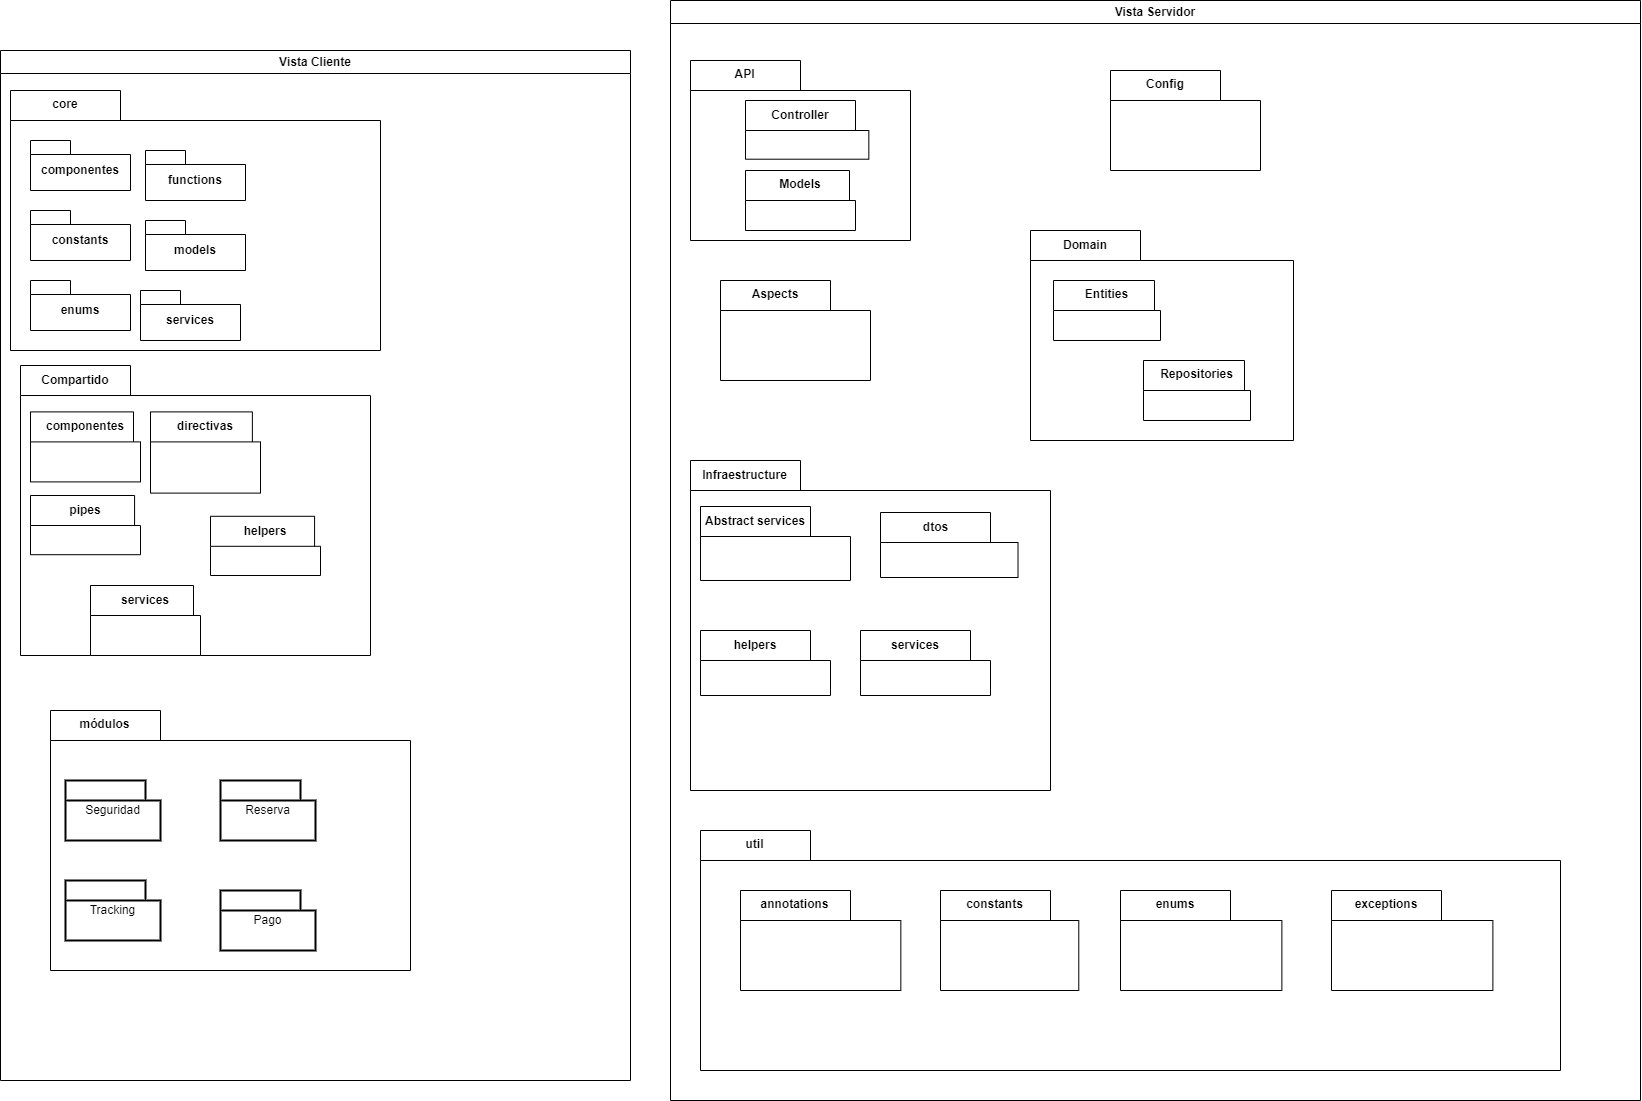

The diagram above was exported from draw.io. Its source (the exported page's mxGraphModel, read from the mxfile embedded in the PNG):
<mxGraphModel dx="1554" dy="1636" grid="1" gridSize="10" guides="1" tooltips="1" connect="1" arrows="1" fold="1" page="1" pageScale="1" pageWidth="827" pageHeight="1169" background="none" math="0" shadow="0">
  <root>
    <mxCell id="0" />
    <mxCell id="1" parent="0" />
    <mxCell id="NDNrAbnEiMjMiwXg7jx4-5" value="Vista Cliente" style="swimlane;whiteSpace=wrap;html=1;" vertex="1" parent="1">
      <mxGeometry x="-140" y="60" width="630" height="1030" as="geometry" />
    </mxCell>
    <mxCell id="NDNrAbnEiMjMiwXg7jx4-66" value="core" style="shape=folder;fontStyle=1;tabWidth=110;tabHeight=30;tabPosition=left;html=1;boundedLbl=1;labelInHeader=1;container=1;collapsible=0;whiteSpace=wrap;" vertex="1" parent="NDNrAbnEiMjMiwXg7jx4-5">
      <mxGeometry x="10" y="40" width="370" height="260" as="geometry" />
    </mxCell>
    <mxCell id="NDNrAbnEiMjMiwXg7jx4-67" value="" style="html=1;strokeColor=none;resizeWidth=1;resizeHeight=1;fillColor=none;part=1;connectable=0;allowArrows=0;deletable=0;whiteSpace=wrap;" vertex="1" parent="NDNrAbnEiMjMiwXg7jx4-66">
      <mxGeometry width="370" height="182" relative="1" as="geometry">
        <mxPoint y="30" as="offset" />
      </mxGeometry>
    </mxCell>
    <mxCell id="NDNrAbnEiMjMiwXg7jx4-70" value="componentes" style="shape=folder;fontStyle=1;spacingTop=10;tabWidth=40;tabHeight=14;tabPosition=left;html=1;whiteSpace=wrap;" vertex="1" parent="NDNrAbnEiMjMiwXg7jx4-66">
      <mxGeometry x="20" y="50" width="100" height="50" as="geometry" />
    </mxCell>
    <mxCell id="NDNrAbnEiMjMiwXg7jx4-71" value="constants" style="shape=folder;fontStyle=1;spacingTop=10;tabWidth=40;tabHeight=14;tabPosition=left;html=1;whiteSpace=wrap;" vertex="1" parent="NDNrAbnEiMjMiwXg7jx4-66">
      <mxGeometry x="20" y="120" width="100" height="50" as="geometry" />
    </mxCell>
    <mxCell id="NDNrAbnEiMjMiwXg7jx4-72" value="enums" style="shape=folder;fontStyle=1;spacingTop=10;tabWidth=40;tabHeight=14;tabPosition=left;html=1;whiteSpace=wrap;" vertex="1" parent="NDNrAbnEiMjMiwXg7jx4-66">
      <mxGeometry x="20" y="190" width="100" height="50" as="geometry" />
    </mxCell>
    <mxCell id="NDNrAbnEiMjMiwXg7jx4-73" value="functions" style="shape=folder;fontStyle=1;spacingTop=10;tabWidth=40;tabHeight=14;tabPosition=left;html=1;whiteSpace=wrap;" vertex="1" parent="NDNrAbnEiMjMiwXg7jx4-66">
      <mxGeometry x="135" y="60" width="100" height="50" as="geometry" />
    </mxCell>
    <mxCell id="NDNrAbnEiMjMiwXg7jx4-74" value="models" style="shape=folder;fontStyle=1;spacingTop=10;tabWidth=40;tabHeight=14;tabPosition=left;html=1;whiteSpace=wrap;" vertex="1" parent="NDNrAbnEiMjMiwXg7jx4-66">
      <mxGeometry x="135" y="130" width="100" height="50" as="geometry" />
    </mxCell>
    <mxCell id="NDNrAbnEiMjMiwXg7jx4-75" value="services" style="shape=folder;fontStyle=1;spacingTop=10;tabWidth=40;tabHeight=14;tabPosition=left;html=1;whiteSpace=wrap;" vertex="1" parent="NDNrAbnEiMjMiwXg7jx4-66">
      <mxGeometry x="130" y="200" width="100" height="50" as="geometry" />
    </mxCell>
    <mxCell id="NDNrAbnEiMjMiwXg7jx4-54" value="Compartido" style="shape=folder;fontStyle=1;tabWidth=110;tabHeight=30;tabPosition=left;html=1;boundedLbl=1;labelInHeader=1;container=1;collapsible=0;whiteSpace=wrap;" vertex="1" parent="NDNrAbnEiMjMiwXg7jx4-5">
      <mxGeometry x="20" y="315" width="350" height="290" as="geometry" />
    </mxCell>
    <mxCell id="NDNrAbnEiMjMiwXg7jx4-55" value="" style="html=1;strokeColor=none;resizeWidth=1;resizeHeight=1;fillColor=none;part=1;connectable=0;allowArrows=0;deletable=0;whiteSpace=wrap;" vertex="1" parent="NDNrAbnEiMjMiwXg7jx4-54">
      <mxGeometry width="350" height="203" relative="1" as="geometry">
        <mxPoint y="30" as="offset" />
      </mxGeometry>
    </mxCell>
    <mxCell id="NDNrAbnEiMjMiwXg7jx4-58" value="directivas" style="shape=folder;fontStyle=1;tabWidth=110;tabHeight=30;tabPosition=left;html=1;boundedLbl=1;labelInHeader=1;container=1;collapsible=0;whiteSpace=wrap;" vertex="1" parent="NDNrAbnEiMjMiwXg7jx4-54">
      <mxGeometry x="130" y="46.4" width="110" height="81.19999999999999" as="geometry" />
    </mxCell>
    <mxCell id="NDNrAbnEiMjMiwXg7jx4-59" value="" style="html=1;strokeColor=none;resizeWidth=1;resizeHeight=1;fillColor=none;part=1;connectable=0;allowArrows=0;deletable=0;whiteSpace=wrap;" vertex="1" parent="NDNrAbnEiMjMiwXg7jx4-58">
      <mxGeometry width="109.99999999999999" height="56.839999999999996" relative="1" as="geometry">
        <mxPoint y="30" as="offset" />
      </mxGeometry>
    </mxCell>
    <mxCell id="NDNrAbnEiMjMiwXg7jx4-60" value="pipes" style="shape=folder;fontStyle=1;tabWidth=110;tabHeight=30;tabPosition=left;html=1;boundedLbl=1;labelInHeader=1;container=1;collapsible=0;whiteSpace=wrap;" vertex="1" parent="NDNrAbnEiMjMiwXg7jx4-54">
      <mxGeometry x="10" y="130" width="110" height="59.2" as="geometry" />
    </mxCell>
    <mxCell id="NDNrAbnEiMjMiwXg7jx4-61" value="" style="html=1;strokeColor=none;resizeWidth=1;resizeHeight=1;fillColor=none;part=1;connectable=0;allowArrows=0;deletable=0;whiteSpace=wrap;" vertex="1" parent="NDNrAbnEiMjMiwXg7jx4-60">
      <mxGeometry width="109.99999999999999" height="41.440000000000005" relative="1" as="geometry">
        <mxPoint y="30" as="offset" />
      </mxGeometry>
    </mxCell>
    <mxCell id="NDNrAbnEiMjMiwXg7jx4-62" value="helpers" style="shape=folder;fontStyle=1;tabWidth=110;tabHeight=30;tabPosition=left;html=1;boundedLbl=1;labelInHeader=1;container=1;collapsible=0;whiteSpace=wrap;" vertex="1" parent="NDNrAbnEiMjMiwXg7jx4-54">
      <mxGeometry x="190" y="150.8" width="110" height="59.2" as="geometry" />
    </mxCell>
    <mxCell id="NDNrAbnEiMjMiwXg7jx4-63" value="" style="html=1;strokeColor=none;resizeWidth=1;resizeHeight=1;fillColor=none;part=1;connectable=0;allowArrows=0;deletable=0;whiteSpace=wrap;" vertex="1" parent="NDNrAbnEiMjMiwXg7jx4-62">
      <mxGeometry width="109.99999999999999" height="41.440000000000005" relative="1" as="geometry">
        <mxPoint y="30" as="offset" />
      </mxGeometry>
    </mxCell>
    <mxCell id="NDNrAbnEiMjMiwXg7jx4-64" value="services" style="shape=folder;fontStyle=1;tabWidth=110;tabHeight=30;tabPosition=left;html=1;boundedLbl=1;labelInHeader=1;container=1;collapsible=0;whiteSpace=wrap;" vertex="1" parent="NDNrAbnEiMjMiwXg7jx4-54">
      <mxGeometry x="70" y="220" width="110" height="70" as="geometry" />
    </mxCell>
    <mxCell id="NDNrAbnEiMjMiwXg7jx4-65" value="" style="html=1;strokeColor=none;resizeWidth=1;resizeHeight=1;fillColor=none;part=1;connectable=0;allowArrows=0;deletable=0;whiteSpace=wrap;" vertex="1" parent="NDNrAbnEiMjMiwXg7jx4-64">
      <mxGeometry width="109.99999999999999" height="49" relative="1" as="geometry">
        <mxPoint y="30" as="offset" />
      </mxGeometry>
    </mxCell>
    <mxCell id="NDNrAbnEiMjMiwXg7jx4-56" value="componentes" style="shape=folder;fontStyle=1;tabWidth=110;tabHeight=30;tabPosition=left;html=1;boundedLbl=1;labelInHeader=1;container=1;collapsible=0;whiteSpace=wrap;" vertex="1" parent="NDNrAbnEiMjMiwXg7jx4-54">
      <mxGeometry x="10" y="46.39999999999998" width="110" height="70" as="geometry" />
    </mxCell>
    <mxCell id="NDNrAbnEiMjMiwXg7jx4-57" value="" style="html=1;strokeColor=none;resizeWidth=1;resizeHeight=1;fillColor=none;part=1;connectable=0;allowArrows=0;deletable=0;whiteSpace=wrap;" vertex="1" parent="NDNrAbnEiMjMiwXg7jx4-56">
      <mxGeometry width="109.99999999999999" height="49" relative="1" as="geometry">
        <mxPoint y="30" as="offset" />
      </mxGeometry>
    </mxCell>
    <mxCell id="NDNrAbnEiMjMiwXg7jx4-76" value="módulos" style="shape=folder;fontStyle=1;tabWidth=110;tabHeight=30;tabPosition=left;html=1;boundedLbl=1;labelInHeader=1;container=1;collapsible=0;whiteSpace=wrap;" vertex="1" parent="NDNrAbnEiMjMiwXg7jx4-5">
      <mxGeometry x="50" y="660" width="360" height="260" as="geometry" />
    </mxCell>
    <mxCell id="NDNrAbnEiMjMiwXg7jx4-77" value="" style="html=1;strokeColor=none;resizeWidth=1;resizeHeight=1;fillColor=none;part=1;connectable=0;allowArrows=0;deletable=0;whiteSpace=wrap;" vertex="1" parent="NDNrAbnEiMjMiwXg7jx4-76">
      <mxGeometry width="360" height="182" relative="1" as="geometry">
        <mxPoint y="30" as="offset" />
      </mxGeometry>
    </mxCell>
    <mxCell id="NDNrAbnEiMjMiwXg7jx4-80" value="Seguridad" style="shape=folder;tabWidth=80;tabHeight=20;tabPosition=left;strokeWidth=2;html=1;whiteSpace=wrap;align=center;" vertex="1" parent="NDNrAbnEiMjMiwXg7jx4-76">
      <mxGeometry x="15" y="70" width="95" height="60" as="geometry" />
    </mxCell>
    <mxCell id="NDNrAbnEiMjMiwXg7jx4-81" value="Reserva" style="shape=folder;tabWidth=80;tabHeight=20;tabPosition=left;strokeWidth=2;html=1;whiteSpace=wrap;align=center;" vertex="1" parent="NDNrAbnEiMjMiwXg7jx4-76">
      <mxGeometry x="170" y="70" width="95" height="60" as="geometry" />
    </mxCell>
    <mxCell id="NDNrAbnEiMjMiwXg7jx4-82" value="Tracking" style="shape=folder;tabWidth=80;tabHeight=20;tabPosition=left;strokeWidth=2;html=1;whiteSpace=wrap;align=center;" vertex="1" parent="NDNrAbnEiMjMiwXg7jx4-76">
      <mxGeometry x="15" y="170" width="95" height="60" as="geometry" />
    </mxCell>
    <mxCell id="NDNrAbnEiMjMiwXg7jx4-83" value="Pago" style="shape=folder;tabWidth=80;tabHeight=20;tabPosition=left;strokeWidth=2;html=1;whiteSpace=wrap;align=center;" vertex="1" parent="NDNrAbnEiMjMiwXg7jx4-76">
      <mxGeometry x="170" y="180" width="95" height="60" as="geometry" />
    </mxCell>
    <mxCell id="NDNrAbnEiMjMiwXg7jx4-6" value="Vista Servidor" style="swimlane;whiteSpace=wrap;html=1;" vertex="1" parent="1">
      <mxGeometry x="530" y="10" width="970" height="1100" as="geometry" />
    </mxCell>
    <mxCell id="NDNrAbnEiMjMiwXg7jx4-7" value="API" style="shape=folder;fontStyle=1;tabWidth=110;tabHeight=30;tabPosition=left;html=1;boundedLbl=1;labelInHeader=1;container=1;collapsible=0;whiteSpace=wrap;" vertex="1" parent="NDNrAbnEiMjMiwXg7jx4-6">
      <mxGeometry x="20" y="60" width="220" height="180" as="geometry" />
    </mxCell>
    <mxCell id="NDNrAbnEiMjMiwXg7jx4-8" value="" style="html=1;strokeColor=none;resizeWidth=1;resizeHeight=1;fillColor=none;part=1;connectable=0;allowArrows=0;deletable=0;whiteSpace=wrap;" vertex="1" parent="NDNrAbnEiMjMiwXg7jx4-7">
      <mxGeometry width="220" height="150" relative="1" as="geometry">
        <mxPoint y="30" as="offset" />
      </mxGeometry>
    </mxCell>
    <mxCell id="NDNrAbnEiMjMiwXg7jx4-10" value="Controller" style="shape=folder;fontStyle=1;tabWidth=110;tabHeight=30;tabPosition=left;html=1;boundedLbl=1;labelInHeader=1;container=1;collapsible=0;whiteSpace=wrap;" vertex="1" parent="NDNrAbnEiMjMiwXg7jx4-7">
      <mxGeometry x="55" y="40" width="123.33" height="58.7" as="geometry" />
    </mxCell>
    <mxCell id="NDNrAbnEiMjMiwXg7jx4-11" value="" style="html=1;strokeColor=none;resizeWidth=1;resizeHeight=1;fillColor=none;part=1;connectable=0;allowArrows=0;deletable=0;whiteSpace=wrap;" vertex="1" parent="NDNrAbnEiMjMiwXg7jx4-10">
      <mxGeometry width="123.33" height="41.09000000000001" relative="1" as="geometry">
        <mxPoint y="30" as="offset" />
      </mxGeometry>
    </mxCell>
    <mxCell id="NDNrAbnEiMjMiwXg7jx4-13" value="Models" style="shape=folder;fontStyle=1;tabWidth=110;tabHeight=30;tabPosition=left;html=1;boundedLbl=1;labelInHeader=1;container=1;collapsible=0;whiteSpace=wrap;" vertex="1" parent="NDNrAbnEiMjMiwXg7jx4-7">
      <mxGeometry x="55" y="110" width="110" height="60" as="geometry" />
    </mxCell>
    <mxCell id="NDNrAbnEiMjMiwXg7jx4-14" value="" style="html=1;strokeColor=none;resizeWidth=1;resizeHeight=1;fillColor=none;part=1;connectable=0;allowArrows=0;deletable=0;whiteSpace=wrap;" vertex="1" parent="NDNrAbnEiMjMiwXg7jx4-13">
      <mxGeometry width="110" height="42.00000000000001" relative="1" as="geometry">
        <mxPoint y="30" as="offset" />
      </mxGeometry>
    </mxCell>
    <mxCell id="NDNrAbnEiMjMiwXg7jx4-18" value="Aspects" style="shape=folder;fontStyle=1;tabWidth=110;tabHeight=30;tabPosition=left;html=1;boundedLbl=1;labelInHeader=1;container=1;collapsible=0;whiteSpace=wrap;" vertex="1" parent="NDNrAbnEiMjMiwXg7jx4-6">
      <mxGeometry x="50" y="280" width="150" height="100" as="geometry" />
    </mxCell>
    <mxCell id="NDNrAbnEiMjMiwXg7jx4-19" value="" style="html=1;strokeColor=none;resizeWidth=1;resizeHeight=1;fillColor=none;part=1;connectable=0;allowArrows=0;deletable=0;whiteSpace=wrap;" vertex="1" parent="NDNrAbnEiMjMiwXg7jx4-18">
      <mxGeometry width="150" height="70" relative="1" as="geometry">
        <mxPoint y="30" as="offset" />
      </mxGeometry>
    </mxCell>
    <mxCell id="NDNrAbnEiMjMiwXg7jx4-20" value="Config" style="shape=folder;fontStyle=1;tabWidth=110;tabHeight=30;tabPosition=left;html=1;boundedLbl=1;labelInHeader=1;container=1;collapsible=0;whiteSpace=wrap;" vertex="1" parent="NDNrAbnEiMjMiwXg7jx4-6">
      <mxGeometry x="440" y="70" width="150" height="100" as="geometry" />
    </mxCell>
    <mxCell id="NDNrAbnEiMjMiwXg7jx4-21" value="" style="html=1;strokeColor=none;resizeWidth=1;resizeHeight=1;fillColor=none;part=1;connectable=0;allowArrows=0;deletable=0;whiteSpace=wrap;" vertex="1" parent="NDNrAbnEiMjMiwXg7jx4-20">
      <mxGeometry width="150" height="70" relative="1" as="geometry">
        <mxPoint y="30" as="offset" />
      </mxGeometry>
    </mxCell>
    <mxCell id="NDNrAbnEiMjMiwXg7jx4-22" value="Domain" style="shape=folder;fontStyle=1;tabWidth=110;tabHeight=30;tabPosition=left;html=1;boundedLbl=1;labelInHeader=1;container=1;collapsible=0;whiteSpace=wrap;" vertex="1" parent="NDNrAbnEiMjMiwXg7jx4-6">
      <mxGeometry x="360" y="230" width="263" height="210" as="geometry" />
    </mxCell>
    <mxCell id="NDNrAbnEiMjMiwXg7jx4-23" value="" style="html=1;strokeColor=none;resizeWidth=1;resizeHeight=1;fillColor=none;part=1;connectable=0;allowArrows=0;deletable=0;whiteSpace=wrap;" vertex="1" parent="NDNrAbnEiMjMiwXg7jx4-22">
      <mxGeometry width="263" height="147" relative="1" as="geometry">
        <mxPoint y="30" as="offset" />
      </mxGeometry>
    </mxCell>
    <mxCell id="NDNrAbnEiMjMiwXg7jx4-24" value="Entities" style="shape=folder;fontStyle=1;tabWidth=110;tabHeight=30;tabPosition=left;html=1;boundedLbl=1;labelInHeader=1;container=1;collapsible=0;whiteSpace=wrap;" vertex="1" parent="NDNrAbnEiMjMiwXg7jx4-22">
      <mxGeometry x="23" y="50" width="107" height="60" as="geometry" />
    </mxCell>
    <mxCell id="NDNrAbnEiMjMiwXg7jx4-25" value="" style="html=1;strokeColor=none;resizeWidth=1;resizeHeight=1;fillColor=none;part=1;connectable=0;allowArrows=0;deletable=0;whiteSpace=wrap;" vertex="1" parent="NDNrAbnEiMjMiwXg7jx4-24">
      <mxGeometry width="107" height="42" relative="1" as="geometry">
        <mxPoint y="30" as="offset" />
      </mxGeometry>
    </mxCell>
    <mxCell id="NDNrAbnEiMjMiwXg7jx4-26" value="Repositories" style="shape=folder;fontStyle=1;tabWidth=110;tabHeight=30;tabPosition=left;html=1;boundedLbl=1;labelInHeader=1;container=1;collapsible=0;whiteSpace=wrap;" vertex="1" parent="NDNrAbnEiMjMiwXg7jx4-22">
      <mxGeometry x="113" y="130" width="107" height="60" as="geometry" />
    </mxCell>
    <mxCell id="NDNrAbnEiMjMiwXg7jx4-27" value="" style="html=1;strokeColor=none;resizeWidth=1;resizeHeight=1;fillColor=none;part=1;connectable=0;allowArrows=0;deletable=0;whiteSpace=wrap;" vertex="1" parent="NDNrAbnEiMjMiwXg7jx4-26">
      <mxGeometry width="107" height="42" relative="1" as="geometry">
        <mxPoint y="30" as="offset" />
      </mxGeometry>
    </mxCell>
    <mxCell id="NDNrAbnEiMjMiwXg7jx4-28" value="Infraestructure" style="shape=folder;fontStyle=1;tabWidth=110;tabHeight=30;tabPosition=left;html=1;boundedLbl=1;labelInHeader=1;container=1;collapsible=0;whiteSpace=wrap;" vertex="1" parent="NDNrAbnEiMjMiwXg7jx4-6">
      <mxGeometry x="20" y="460" width="360" height="330" as="geometry" />
    </mxCell>
    <mxCell id="NDNrAbnEiMjMiwXg7jx4-29" value="" style="html=1;strokeColor=none;resizeWidth=1;resizeHeight=1;fillColor=none;part=1;connectable=0;allowArrows=0;deletable=0;whiteSpace=wrap;" vertex="1" parent="NDNrAbnEiMjMiwXg7jx4-28">
      <mxGeometry width="360" height="231" relative="1" as="geometry">
        <mxPoint y="30" as="offset" />
      </mxGeometry>
    </mxCell>
    <mxCell id="NDNrAbnEiMjMiwXg7jx4-30" value="Abstract services" style="shape=folder;fontStyle=1;tabWidth=110;tabHeight=30;tabPosition=left;html=1;boundedLbl=1;labelInHeader=1;container=1;collapsible=0;whiteSpace=wrap;" vertex="1" parent="NDNrAbnEiMjMiwXg7jx4-28">
      <mxGeometry x="10" y="46" width="150" height="74" as="geometry" />
    </mxCell>
    <mxCell id="NDNrAbnEiMjMiwXg7jx4-31" value="" style="html=1;strokeColor=none;resizeWidth=1;resizeHeight=1;fillColor=none;part=1;connectable=0;allowArrows=0;deletable=0;whiteSpace=wrap;" vertex="1" parent="NDNrAbnEiMjMiwXg7jx4-30">
      <mxGeometry width="150" height="29.6" relative="1" as="geometry">
        <mxPoint y="30" as="offset" />
      </mxGeometry>
    </mxCell>
    <mxCell id="NDNrAbnEiMjMiwXg7jx4-36" value="dtos" style="shape=folder;fontStyle=1;tabWidth=110;tabHeight=30;tabPosition=left;html=1;boundedLbl=1;labelInHeader=1;container=1;collapsible=0;whiteSpace=wrap;" vertex="1" parent="NDNrAbnEiMjMiwXg7jx4-28">
      <mxGeometry x="190" y="52" width="137.5" height="65" as="geometry" />
    </mxCell>
    <mxCell id="NDNrAbnEiMjMiwXg7jx4-37" value="" style="html=1;strokeColor=none;resizeWidth=1;resizeHeight=1;fillColor=none;part=1;connectable=0;allowArrows=0;deletable=0;whiteSpace=wrap;" vertex="1" parent="NDNrAbnEiMjMiwXg7jx4-36">
      <mxGeometry width="137.5" height="26" relative="1" as="geometry">
        <mxPoint y="30" as="offset" />
      </mxGeometry>
    </mxCell>
    <mxCell id="NDNrAbnEiMjMiwXg7jx4-38" value="helpers" style="shape=folder;fontStyle=1;tabWidth=110;tabHeight=30;tabPosition=left;html=1;boundedLbl=1;labelInHeader=1;container=1;collapsible=0;whiteSpace=wrap;" vertex="1" parent="NDNrAbnEiMjMiwXg7jx4-28">
      <mxGeometry x="10" y="170" width="130" height="65" as="geometry" />
    </mxCell>
    <mxCell id="NDNrAbnEiMjMiwXg7jx4-39" value="" style="html=1;strokeColor=none;resizeWidth=1;resizeHeight=1;fillColor=none;part=1;connectable=0;allowArrows=0;deletable=0;whiteSpace=wrap;" vertex="1" parent="NDNrAbnEiMjMiwXg7jx4-38">
      <mxGeometry width="130" height="26" relative="1" as="geometry">
        <mxPoint y="30" as="offset" />
      </mxGeometry>
    </mxCell>
    <mxCell id="NDNrAbnEiMjMiwXg7jx4-40" value="services" style="shape=folder;fontStyle=1;tabWidth=110;tabHeight=30;tabPosition=left;html=1;boundedLbl=1;labelInHeader=1;container=1;collapsible=0;whiteSpace=wrap;" vertex="1" parent="NDNrAbnEiMjMiwXg7jx4-28">
      <mxGeometry x="170" y="170" width="130" height="65" as="geometry" />
    </mxCell>
    <mxCell id="NDNrAbnEiMjMiwXg7jx4-41" value="" style="html=1;strokeColor=none;resizeWidth=1;resizeHeight=1;fillColor=none;part=1;connectable=0;allowArrows=0;deletable=0;whiteSpace=wrap;" vertex="1" parent="NDNrAbnEiMjMiwXg7jx4-40">
      <mxGeometry width="130" height="26" relative="1" as="geometry">
        <mxPoint y="30" as="offset" />
      </mxGeometry>
    </mxCell>
    <mxCell id="NDNrAbnEiMjMiwXg7jx4-42" value="util" style="shape=folder;fontStyle=1;tabWidth=110;tabHeight=30;tabPosition=left;html=1;boundedLbl=1;labelInHeader=1;container=1;collapsible=0;whiteSpace=wrap;" vertex="1" parent="NDNrAbnEiMjMiwXg7jx4-6">
      <mxGeometry x="30" y="830" width="860" height="240" as="geometry" />
    </mxCell>
    <mxCell id="NDNrAbnEiMjMiwXg7jx4-43" value="" style="html=1;strokeColor=none;resizeWidth=1;resizeHeight=1;fillColor=none;part=1;connectable=0;allowArrows=0;deletable=0;whiteSpace=wrap;" vertex="1" parent="NDNrAbnEiMjMiwXg7jx4-42">
      <mxGeometry width="860" height="168" relative="1" as="geometry">
        <mxPoint y="30" as="offset" />
      </mxGeometry>
    </mxCell>
    <mxCell id="NDNrAbnEiMjMiwXg7jx4-44" value="annotations" style="shape=folder;fontStyle=1;tabWidth=110;tabHeight=30;tabPosition=left;html=1;boundedLbl=1;labelInHeader=1;container=1;collapsible=0;whiteSpace=wrap;" vertex="1" parent="NDNrAbnEiMjMiwXg7jx4-42">
      <mxGeometry x="40" y="60" width="160.34" height="100" as="geometry" />
    </mxCell>
    <mxCell id="NDNrAbnEiMjMiwXg7jx4-45" value="" style="html=1;strokeColor=none;resizeWidth=1;resizeHeight=1;fillColor=none;part=1;connectable=0;allowArrows=0;deletable=0;whiteSpace=wrap;" vertex="1" parent="NDNrAbnEiMjMiwXg7jx4-44">
      <mxGeometry width="160.34" height="70" relative="1" as="geometry">
        <mxPoint y="30" as="offset" />
      </mxGeometry>
    </mxCell>
    <mxCell id="NDNrAbnEiMjMiwXg7jx4-46" value="constants" style="shape=folder;fontStyle=1;tabWidth=110;tabHeight=30;tabPosition=left;html=1;boundedLbl=1;labelInHeader=1;container=1;collapsible=0;whiteSpace=wrap;" vertex="1" parent="NDNrAbnEiMjMiwXg7jx4-42">
      <mxGeometry x="240.00000000000006" y="60" width="138.28" height="100" as="geometry" />
    </mxCell>
    <mxCell id="NDNrAbnEiMjMiwXg7jx4-47" value="" style="html=1;strokeColor=none;resizeWidth=1;resizeHeight=1;fillColor=none;part=1;connectable=0;allowArrows=0;deletable=0;whiteSpace=wrap;" vertex="1" parent="NDNrAbnEiMjMiwXg7jx4-46">
      <mxGeometry width="138.28" height="70" relative="1" as="geometry">
        <mxPoint y="30" as="offset" />
      </mxGeometry>
    </mxCell>
    <mxCell id="NDNrAbnEiMjMiwXg7jx4-48" value="enums" style="shape=folder;fontStyle=1;tabWidth=110;tabHeight=30;tabPosition=left;html=1;boundedLbl=1;labelInHeader=1;container=1;collapsible=0;whiteSpace=wrap;" vertex="1" parent="NDNrAbnEiMjMiwXg7jx4-42">
      <mxGeometry x="420" y="60" width="161.38" height="100" as="geometry" />
    </mxCell>
    <mxCell id="NDNrAbnEiMjMiwXg7jx4-49" value="" style="html=1;strokeColor=none;resizeWidth=1;resizeHeight=1;fillColor=none;part=1;connectable=0;allowArrows=0;deletable=0;whiteSpace=wrap;" vertex="1" parent="NDNrAbnEiMjMiwXg7jx4-48">
      <mxGeometry width="161.38" height="70" relative="1" as="geometry">
        <mxPoint y="30" as="offset" />
      </mxGeometry>
    </mxCell>
    <mxCell id="NDNrAbnEiMjMiwXg7jx4-50" value="exceptions" style="shape=folder;fontStyle=1;tabWidth=110;tabHeight=30;tabPosition=left;html=1;boundedLbl=1;labelInHeader=1;container=1;collapsible=0;whiteSpace=wrap;" vertex="1" parent="NDNrAbnEiMjMiwXg7jx4-42">
      <mxGeometry x="631" y="60" width="161.38" height="100" as="geometry" />
    </mxCell>
    <mxCell id="NDNrAbnEiMjMiwXg7jx4-51" value="" style="html=1;strokeColor=none;resizeWidth=1;resizeHeight=1;fillColor=none;part=1;connectable=0;allowArrows=0;deletable=0;whiteSpace=wrap;" vertex="1" parent="NDNrAbnEiMjMiwXg7jx4-50">
      <mxGeometry width="161.38" height="70" relative="1" as="geometry">
        <mxPoint y="30" as="offset" />
      </mxGeometry>
    </mxCell>
  </root>
</mxGraphModel>